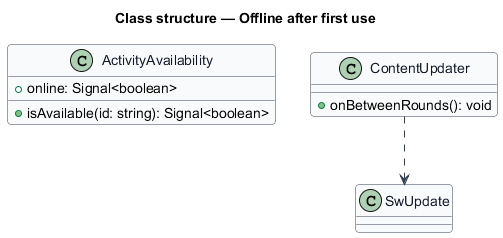

The diagram above was rendered by PlantUML. Its source (embedded in the PNG):
@startuml
skinparam backgroundColor #FFFFFF
skinparam shadowing false
skinparam roundcorner 8
skinparam defaultFontName Arial
skinparam ArrowColor #344054
skinparam class {
  BorderColor #344054
  FontColor #101828
  BackgroundColor #F9FAFB
}
title Class structure — Offline after first use

class ActivityAvailability {
  +online: Signal<boolean>
  +isAvailable(id: string): Signal<boolean>
}
class ContentUpdater {
  +onBetweenRounds(): void
}
ContentUpdater ..> SwUpdate
@enduml